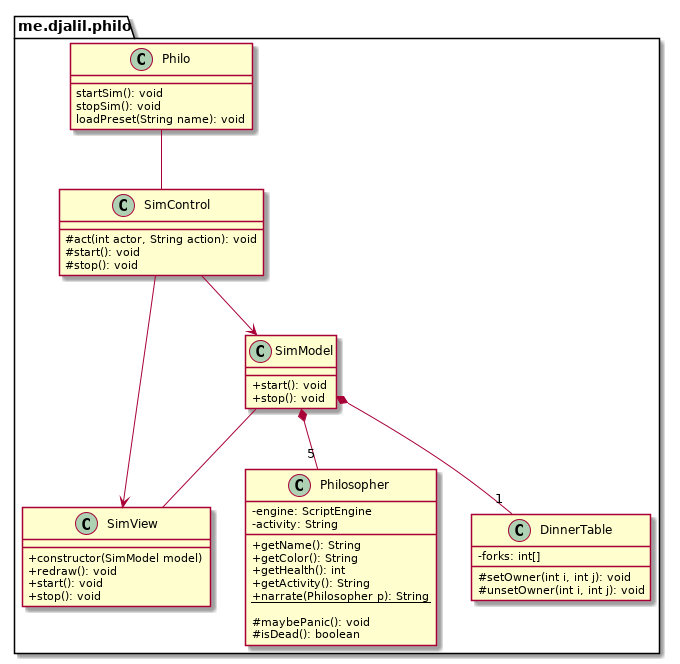

The diagram above was rendered by PlantUML. Its source (embedded in the PNG):
@startuml philo
skinparam classAttributeIconSize 0

package me.djalil.philo {

  class Philo {
    startSim(): void
    stopSim(): void
    loadPreset(String name): void
  }
  Philo -- SimControl

  class SimControl {
    # act(int actor, String action): void
    # start(): void
    # stop(): void
  }

  SimControl --> SimView
  SimControl --> SimModel
  SimModel -- SimView

  class SimView {
    + constructor(SimModel model)
    + redraw(): void
    + start(): void
    + stop(): void
  }

  class SimModel {
    + start(): void
    + stop(): void
  }
  SimModel *-- "5" Philosopher
  SimModel *-- "1" DinnerTable

  class DinnerTable {
    - forks: int[]

    # setOwner(int i, int j): void
    # unsetOwner(int i, int j): void
  }

  class Philosopher {
    - engine: ScriptEngine
    - activity: String

    + getName(): String
    + getColor(): String
    + getHealth(): int
    + getActivity(): String
    + {static} narrate(Philosopher p): String

    # maybePanic(): void
    # isDead(): boolean
  }

}

@enduml